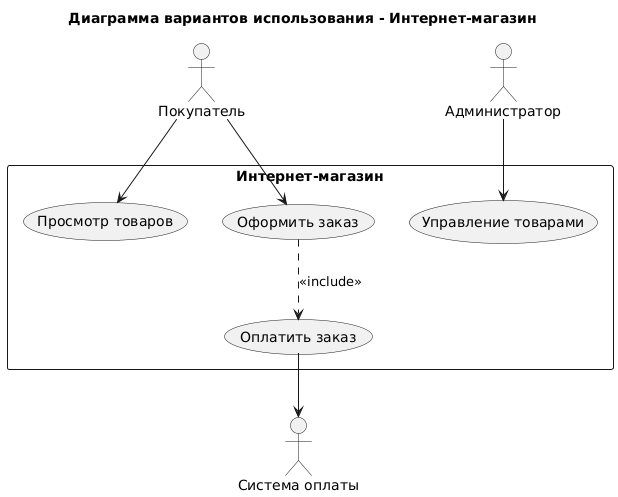

The diagram above was rendered by PlantUML. Its source (embedded in the PNG):
@startuml
title Диаграмма вариантов использования - Интернет-магазин
actor "Покупатель" as U
actor "Администратор" as A
actor "Система оплаты" as Pay

rectangle "Интернет-магазин" {
  usecase "Просмотр товаров" as UC1
  usecase "Оформить заказ" as UC2
  usecase "Оплатить заказ" as UC3
  usecase "Управление товарами" as UC4
  U --> UC1
  U --> UC2
  UC2 ..> UC3 : <<include>>
  A --> UC4
  UC3 --> Pay
}
@enduml